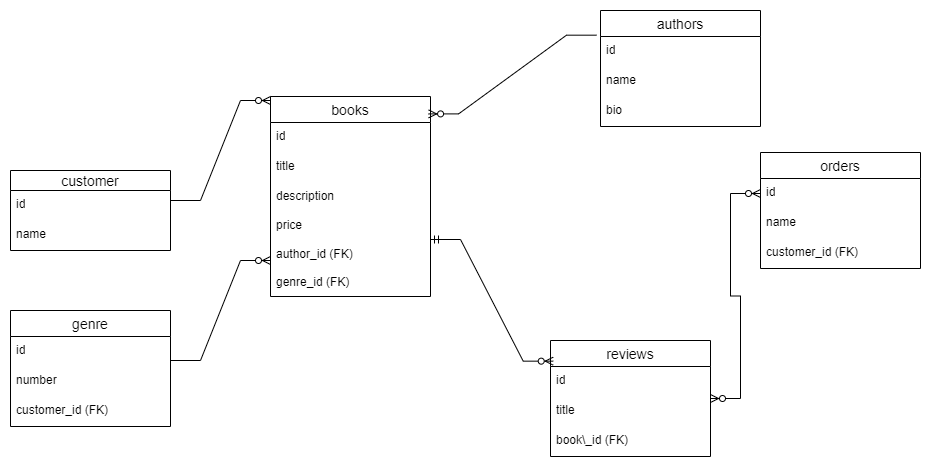

The diagram above was exported from draw.io. Its source (the exported page's mxGraphModel, read from the mxfile embedded in the PNG):
<mxGraphModel dx="1884" dy="430" grid="1" gridSize="10" guides="1" tooltips="1" connect="1" arrows="1" fold="1" page="1" pageScale="1" pageWidth="850" pageHeight="1100" math="0" shadow="0">
  <root>
    <mxCell id="0" />
    <mxCell id="1" parent="0" />
    <mxCell id="7uX2Qq2wMbHwzfiU3O0v-14" value="books" style="swimlane;fontStyle=0;childLayout=stackLayout;horizontal=1;startSize=26;horizontalStack=0;resizeParent=1;resizeParentMax=0;resizeLast=0;collapsible=1;marginBottom=0;align=center;fontSize=14;" vertex="1" parent="1">
      <mxGeometry x="170" y="106" width="160" height="200" as="geometry" />
    </mxCell>
    <mxCell id="7uX2Qq2wMbHwzfiU3O0v-15" value="id" style="text;strokeColor=none;fillColor=none;spacingLeft=4;spacingRight=4;overflow=hidden;rotatable=0;points=[[0,0.5],[1,0.5]];portConstraint=eastwest;fontSize=12;whiteSpace=wrap;html=1;" vertex="1" parent="7uX2Qq2wMbHwzfiU3O0v-14">
      <mxGeometry y="26" width="160" height="30" as="geometry" />
    </mxCell>
    <mxCell id="7uX2Qq2wMbHwzfiU3O0v-16" value="title" style="text;strokeColor=none;fillColor=none;spacingLeft=4;spacingRight=4;overflow=hidden;rotatable=0;points=[[0,0.5],[1,0.5]];portConstraint=eastwest;fontSize=12;whiteSpace=wrap;html=1;" vertex="1" parent="7uX2Qq2wMbHwzfiU3O0v-14">
      <mxGeometry y="56" width="160" height="30" as="geometry" />
    </mxCell>
    <mxCell id="7uX2Qq2wMbHwzfiU3O0v-17" value="description&lt;br&gt;&lt;br&gt;price&lt;br&gt;&lt;br&gt;author_id (FK)&lt;br&gt;&lt;br&gt;genre_id (FK)" style="text;strokeColor=none;fillColor=none;spacingLeft=4;spacingRight=4;overflow=hidden;rotatable=0;points=[[0,0.5],[1,0.5]];portConstraint=eastwest;fontSize=12;whiteSpace=wrap;html=1;" vertex="1" parent="7uX2Qq2wMbHwzfiU3O0v-14">
      <mxGeometry y="86" width="160" height="114" as="geometry" />
    </mxCell>
    <mxCell id="7uX2Qq2wMbHwzfiU3O0v-18" value="authors" style="swimlane;fontStyle=0;childLayout=stackLayout;horizontal=1;startSize=26;horizontalStack=0;resizeParent=1;resizeParentMax=0;resizeLast=0;collapsible=1;marginBottom=0;align=center;fontSize=14;" vertex="1" parent="1">
      <mxGeometry x="500" y="20" width="160" height="116" as="geometry" />
    </mxCell>
    <mxCell id="7uX2Qq2wMbHwzfiU3O0v-19" value="id" style="text;strokeColor=none;fillColor=none;spacingLeft=4;spacingRight=4;overflow=hidden;rotatable=0;points=[[0,0.5],[1,0.5]];portConstraint=eastwest;fontSize=12;whiteSpace=wrap;html=1;" vertex="1" parent="7uX2Qq2wMbHwzfiU3O0v-18">
      <mxGeometry y="26" width="160" height="30" as="geometry" />
    </mxCell>
    <mxCell id="7uX2Qq2wMbHwzfiU3O0v-20" value="name" style="text;strokeColor=none;fillColor=none;spacingLeft=4;spacingRight=4;overflow=hidden;rotatable=0;points=[[0,0.5],[1,0.5]];portConstraint=eastwest;fontSize=12;whiteSpace=wrap;html=1;" vertex="1" parent="7uX2Qq2wMbHwzfiU3O0v-18">
      <mxGeometry y="56" width="160" height="30" as="geometry" />
    </mxCell>
    <mxCell id="7uX2Qq2wMbHwzfiU3O0v-21" value="bio" style="text;strokeColor=none;fillColor=none;spacingLeft=4;spacingRight=4;overflow=hidden;rotatable=0;points=[[0,0.5],[1,0.5]];portConstraint=eastwest;fontSize=12;whiteSpace=wrap;html=1;" vertex="1" parent="7uX2Qq2wMbHwzfiU3O0v-18">
      <mxGeometry y="86" width="160" height="30" as="geometry" />
    </mxCell>
    <mxCell id="7uX2Qq2wMbHwzfiU3O0v-22" value="genre" style="swimlane;fontStyle=0;childLayout=stackLayout;horizontal=1;startSize=26;horizontalStack=0;resizeParent=1;resizeParentMax=0;resizeLast=0;collapsible=1;marginBottom=0;align=center;fontSize=14;" vertex="1" parent="1">
      <mxGeometry x="-90" y="320" width="160" height="116" as="geometry" />
    </mxCell>
    <mxCell id="7uX2Qq2wMbHwzfiU3O0v-23" value="id" style="text;strokeColor=none;fillColor=none;spacingLeft=4;spacingRight=4;overflow=hidden;rotatable=0;points=[[0,0.5],[1,0.5]];portConstraint=eastwest;fontSize=12;whiteSpace=wrap;html=1;" vertex="1" parent="7uX2Qq2wMbHwzfiU3O0v-22">
      <mxGeometry y="26" width="160" height="30" as="geometry" />
    </mxCell>
    <mxCell id="7uX2Qq2wMbHwzfiU3O0v-24" value="number" style="text;strokeColor=none;fillColor=none;spacingLeft=4;spacingRight=4;overflow=hidden;rotatable=0;points=[[0,0.5],[1,0.5]];portConstraint=eastwest;fontSize=12;whiteSpace=wrap;html=1;" vertex="1" parent="7uX2Qq2wMbHwzfiU3O0v-22">
      <mxGeometry y="56" width="160" height="30" as="geometry" />
    </mxCell>
    <mxCell id="7uX2Qq2wMbHwzfiU3O0v-25" value="customer_id (FK)" style="text;strokeColor=none;fillColor=none;spacingLeft=4;spacingRight=4;overflow=hidden;rotatable=0;points=[[0,0.5],[1,0.5]];portConstraint=eastwest;fontSize=12;whiteSpace=wrap;html=1;" vertex="1" parent="7uX2Qq2wMbHwzfiU3O0v-22">
      <mxGeometry y="86" width="160" height="30" as="geometry" />
    </mxCell>
    <mxCell id="7uX2Qq2wMbHwzfiU3O0v-26" value="reviews" style="swimlane;fontStyle=0;childLayout=stackLayout;horizontal=1;startSize=26;horizontalStack=0;resizeParent=1;resizeParentMax=0;resizeLast=0;collapsible=1;marginBottom=0;align=center;fontSize=14;" vertex="1" parent="1">
      <mxGeometry x="450" y="350" width="160" height="116" as="geometry" />
    </mxCell>
    <mxCell id="7uX2Qq2wMbHwzfiU3O0v-27" value="id" style="text;strokeColor=none;fillColor=none;spacingLeft=4;spacingRight=4;overflow=hidden;rotatable=0;points=[[0,0.5],[1,0.5]];portConstraint=eastwest;fontSize=12;whiteSpace=wrap;html=1;" vertex="1" parent="7uX2Qq2wMbHwzfiU3O0v-26">
      <mxGeometry y="26" width="160" height="30" as="geometry" />
    </mxCell>
    <mxCell id="7uX2Qq2wMbHwzfiU3O0v-28" value="title" style="text;strokeColor=none;fillColor=none;spacingLeft=4;spacingRight=4;overflow=hidden;rotatable=0;points=[[0,0.5],[1,0.5]];portConstraint=eastwest;fontSize=12;whiteSpace=wrap;html=1;" vertex="1" parent="7uX2Qq2wMbHwzfiU3O0v-26">
      <mxGeometry y="56" width="160" height="30" as="geometry" />
    </mxCell>
    <mxCell id="7uX2Qq2wMbHwzfiU3O0v-29" value="book\_id (FK)" style="text;strokeColor=none;fillColor=none;spacingLeft=4;spacingRight=4;overflow=hidden;rotatable=0;points=[[0,0.5],[1,0.5]];portConstraint=eastwest;fontSize=12;whiteSpace=wrap;html=1;" vertex="1" parent="7uX2Qq2wMbHwzfiU3O0v-26">
      <mxGeometry y="86" width="160" height="30" as="geometry" />
    </mxCell>
    <mxCell id="7uX2Qq2wMbHwzfiU3O0v-30" value="orders" style="swimlane;fontStyle=0;childLayout=stackLayout;horizontal=1;startSize=26;horizontalStack=0;resizeParent=1;resizeParentMax=0;resizeLast=0;collapsible=1;marginBottom=0;align=center;fontSize=14;" vertex="1" parent="1">
      <mxGeometry x="660" y="162" width="160" height="116" as="geometry" />
    </mxCell>
    <mxCell id="7uX2Qq2wMbHwzfiU3O0v-31" value="id" style="text;strokeColor=none;fillColor=none;spacingLeft=4;spacingRight=4;overflow=hidden;rotatable=0;points=[[0,0.5],[1,0.5]];portConstraint=eastwest;fontSize=12;whiteSpace=wrap;html=1;" vertex="1" parent="7uX2Qq2wMbHwzfiU3O0v-30">
      <mxGeometry y="26" width="160" height="30" as="geometry" />
    </mxCell>
    <mxCell id="7uX2Qq2wMbHwzfiU3O0v-32" value="name" style="text;strokeColor=none;fillColor=none;spacingLeft=4;spacingRight=4;overflow=hidden;rotatable=0;points=[[0,0.5],[1,0.5]];portConstraint=eastwest;fontSize=12;whiteSpace=wrap;html=1;" vertex="1" parent="7uX2Qq2wMbHwzfiU3O0v-30">
      <mxGeometry y="56" width="160" height="30" as="geometry" />
    </mxCell>
    <mxCell id="7uX2Qq2wMbHwzfiU3O0v-33" value="customer_id (FK)" style="text;strokeColor=none;fillColor=none;spacingLeft=4;spacingRight=4;overflow=hidden;rotatable=0;points=[[0,0.5],[1,0.5]];portConstraint=eastwest;fontSize=12;whiteSpace=wrap;html=1;" vertex="1" parent="7uX2Qq2wMbHwzfiU3O0v-30">
      <mxGeometry y="86" width="160" height="30" as="geometry" />
    </mxCell>
    <mxCell id="7uX2Qq2wMbHwzfiU3O0v-34" value="customer" style="swimlane;fontStyle=0;childLayout=stackLayout;horizontal=1;startSize=20;horizontalStack=0;resizeParent=1;resizeParentMax=0;resizeLast=0;collapsible=1;marginBottom=0;align=center;fontSize=14;" vertex="1" parent="1">
      <mxGeometry x="-90" y="180" width="160" height="80" as="geometry" />
    </mxCell>
    <mxCell id="7uX2Qq2wMbHwzfiU3O0v-35" value="id" style="text;strokeColor=none;fillColor=none;spacingLeft=4;spacingRight=4;overflow=hidden;rotatable=0;points=[[0,0.5],[1,0.5]];portConstraint=eastwest;fontSize=12;whiteSpace=wrap;html=1;" vertex="1" parent="7uX2Qq2wMbHwzfiU3O0v-34">
      <mxGeometry y="20" width="160" height="30" as="geometry" />
    </mxCell>
    <mxCell id="7uX2Qq2wMbHwzfiU3O0v-36" value="name" style="text;strokeColor=none;fillColor=none;spacingLeft=4;spacingRight=4;overflow=hidden;rotatable=0;points=[[0,0.5],[1,0.5]];portConstraint=eastwest;fontSize=12;whiteSpace=wrap;html=1;" vertex="1" parent="7uX2Qq2wMbHwzfiU3O0v-34">
      <mxGeometry y="50" width="160" height="30" as="geometry" />
    </mxCell>
    <mxCell id="7uX2Qq2wMbHwzfiU3O0v-38" value="" style="edgeStyle=entityRelationEdgeStyle;fontSize=12;html=1;endArrow=ERzeroToMany;endFill=1;rounded=0;entryX=0.988;entryY=0.087;entryDx=0;entryDy=0;exitX=-0.025;exitY=-0.044;exitDx=0;exitDy=0;exitPerimeter=0;entryPerimeter=0;" edge="1" parent="1" source="7uX2Qq2wMbHwzfiU3O0v-19" target="7uX2Qq2wMbHwzfiU3O0v-14">
      <mxGeometry width="100" height="100" relative="1" as="geometry">
        <mxPoint x="370" y="280" as="sourcePoint" />
        <mxPoint x="470" y="180" as="targetPoint" />
        <Array as="points">
          <mxPoint x="440" y="70" />
          <mxPoint x="400" y="160" />
          <mxPoint x="200" y="40" />
          <mxPoint x="410" y="70" />
        </Array>
      </mxGeometry>
    </mxCell>
    <mxCell id="7uX2Qq2wMbHwzfiU3O0v-41" value="" style="edgeStyle=entityRelationEdgeStyle;fontSize=12;html=1;endArrow=ERzeroToMany;endFill=1;rounded=0;" edge="1" parent="1">
      <mxGeometry width="100" height="100" relative="1" as="geometry">
        <mxPoint x="70" y="370" as="sourcePoint" />
        <mxPoint x="170" y="270" as="targetPoint" />
        <Array as="points">
          <mxPoint x="-180" y="430" />
        </Array>
      </mxGeometry>
    </mxCell>
    <mxCell id="7uX2Qq2wMbHwzfiU3O0v-42" value="" style="edgeStyle=entityRelationEdgeStyle;fontSize=12;html=1;endArrow=ERzeroToMany;endFill=1;startArrow=ERzeroToMany;rounded=0;entryX=0;entryY=0.5;entryDx=0;entryDy=0;" edge="1" parent="1" source="7uX2Qq2wMbHwzfiU3O0v-26" target="7uX2Qq2wMbHwzfiU3O0v-31">
      <mxGeometry width="100" height="100" relative="1" as="geometry">
        <mxPoint x="370" y="280" as="sourcePoint" />
        <mxPoint x="470" y="180" as="targetPoint" />
      </mxGeometry>
    </mxCell>
    <mxCell id="7uX2Qq2wMbHwzfiU3O0v-46" value="" style="edgeStyle=entityRelationEdgeStyle;fontSize=12;html=1;endArrow=ERzeroToMany;startArrow=ERmandOne;rounded=0;exitX=1;exitY=0.5;exitDx=0;exitDy=0;entryX=0.017;entryY=-0.178;entryDx=0;entryDy=0;entryPerimeter=0;" edge="1" parent="1" source="7uX2Qq2wMbHwzfiU3O0v-17" target="7uX2Qq2wMbHwzfiU3O0v-27">
      <mxGeometry width="100" height="100" relative="1" as="geometry">
        <mxPoint x="370" y="280" as="sourcePoint" />
        <mxPoint x="470" y="180" as="targetPoint" />
        <Array as="points">
          <mxPoint x="370" y="280" />
        </Array>
      </mxGeometry>
    </mxCell>
    <mxCell id="7uX2Qq2wMbHwzfiU3O0v-47" value="" style="edgeStyle=entityRelationEdgeStyle;fontSize=12;html=1;endArrow=ERzeroToMany;endFill=1;rounded=0;" edge="1" parent="1">
      <mxGeometry width="100" height="100" relative="1" as="geometry">
        <mxPoint x="70" y="210" as="sourcePoint" />
        <mxPoint x="170" y="110" as="targetPoint" />
      </mxGeometry>
    </mxCell>
  </root>
</mxGraphModel>